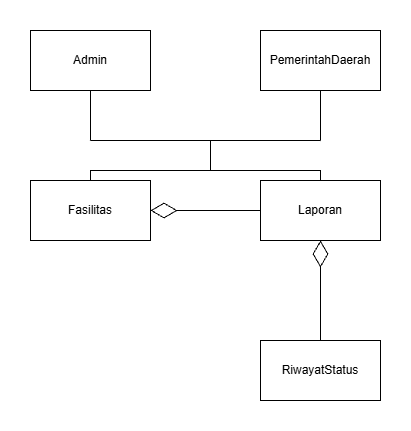

The diagram above was exported from draw.io. Its source (the exported page's mxGraphModel, read from the mxfile embedded in the PNG):
<mxGraphModel dx="1030" dy="670" grid="1" gridSize="10" guides="1" tooltips="1" connect="1" arrows="1" fold="1" page="1" pageScale="1" pageWidth="827" pageHeight="1169" math="0" shadow="0">
  <root>
    <mxCell id="0" />
    <mxCell id="1" parent="0" />
    <mxCell id="6wVL0Z_6bJkWZw-1-YLU-1" parent="1" style="rounded=0;whiteSpace=wrap;html=1;" value="Admin" vertex="1">
      <mxGeometry height="60" width="120" x="260" y="120" as="geometry" />
    </mxCell>
    <mxCell id="6wVL0Z_6bJkWZw-1-YLU-2" parent="1" style="rounded=0;whiteSpace=wrap;html=1;" value="PemerintahDaerah" vertex="1">
      <mxGeometry height="60" width="120" x="490" y="120" as="geometry" />
    </mxCell>
    <mxCell id="6wVL0Z_6bJkWZw-1-YLU-3" parent="1" style="rounded=0;whiteSpace=wrap;html=1;" value="Fasilitas" vertex="1">
      <mxGeometry height="60" width="120" x="260" y="270" as="geometry" />
    </mxCell>
    <mxCell id="6wVL0Z_6bJkWZw-1-YLU-4" parent="1" style="rounded=0;whiteSpace=wrap;html=1;" value="Laporan" vertex="1">
      <mxGeometry height="60" width="120" x="490" y="270" as="geometry" />
    </mxCell>
    <mxCell id="6wVL0Z_6bJkWZw-1-YLU-5" parent="1" style="rounded=0;whiteSpace=wrap;html=1;" value="RiwayatStatus" vertex="1">
      <mxGeometry height="60" width="120" x="490" y="430" as="geometry" />
    </mxCell>
    <mxCell id="6wVL0Z_6bJkWZw-1-YLU-13" edge="1" parent="1" style="endArrow=none;html=1;rounded=0;" target="6wVL0Z_6bJkWZw-1-YLU-1" value="">
      <mxGeometry height="50" relative="1" width="50" as="geometry">
        <mxPoint x="320" y="230" as="sourcePoint" />
        <mxPoint x="360" y="210" as="targetPoint" />
      </mxGeometry>
    </mxCell>
    <mxCell id="6wVL0Z_6bJkWZw-1-YLU-15" edge="1" parent="1" style="endArrow=none;html=1;rounded=0;entryX=0.5;entryY=1;entryDx=0;entryDy=0;" target="6wVL0Z_6bJkWZw-1-YLU-2" value="">
      <mxGeometry height="50" relative="1" width="50" as="geometry">
        <mxPoint x="550" y="230" as="sourcePoint" />
        <mxPoint x="440" y="320" as="targetPoint" />
      </mxGeometry>
    </mxCell>
    <mxCell id="6wVL0Z_6bJkWZw-1-YLU-16" edge="1" parent="1" style="endArrow=none;html=1;rounded=0;" value="">
      <mxGeometry height="50" relative="1" width="50" as="geometry">
        <mxPoint x="320" y="230" as="sourcePoint" />
        <mxPoint x="550" y="230" as="targetPoint" />
      </mxGeometry>
    </mxCell>
    <mxCell id="6wVL0Z_6bJkWZw-1-YLU-17" edge="1" parent="1" source="6wVL0Z_6bJkWZw-1-YLU-4" style="endArrow=diamondThin;endFill=0;endSize=24;html=1;rounded=0;entryX=1;entryY=0.5;entryDx=0;entryDy=0;exitX=0;exitY=0.5;exitDx=0;exitDy=0;" target="6wVL0Z_6bJkWZw-1-YLU-3" value="">
      <mxGeometry relative="1" width="160" as="geometry">
        <mxPoint x="330" y="360" as="sourcePoint" />
        <mxPoint x="490" y="360" as="targetPoint" />
      </mxGeometry>
    </mxCell>
    <mxCell id="6wVL0Z_6bJkWZw-1-YLU-18" edge="1" parent="1" source="6wVL0Z_6bJkWZw-1-YLU-5" style="endArrow=diamondThin;endFill=0;endSize=24;html=1;rounded=0;entryX=0.5;entryY=1;entryDx=0;entryDy=0;exitX=0.5;exitY=0;exitDx=0;exitDy=0;" target="6wVL0Z_6bJkWZw-1-YLU-4" value="">
      <mxGeometry relative="1" width="160" as="geometry">
        <mxPoint x="330" y="360" as="sourcePoint" />
        <mxPoint x="490" y="360" as="targetPoint" />
      </mxGeometry>
    </mxCell>
    <mxCell id="6wVL0Z_6bJkWZw-1-YLU-19" edge="1" parent="1" style="endArrow=none;html=1;rounded=0;" value="">
      <mxGeometry height="50" relative="1" width="50" as="geometry">
        <mxPoint x="440" y="260" as="sourcePoint" />
        <mxPoint x="440" y="230" as="targetPoint" />
      </mxGeometry>
    </mxCell>
    <mxCell id="6wVL0Z_6bJkWZw-1-YLU-20" edge="1" parent="1" source="6wVL0Z_6bJkWZw-1-YLU-3" style="endArrow=none;html=1;rounded=0;exitX=0.5;exitY=0;exitDx=0;exitDy=0;" value="">
      <mxGeometry height="50" relative="1" width="50" as="geometry">
        <Array as="points">
          <mxPoint x="320" y="260" />
        </Array>
        <mxPoint x="450" y="310" as="sourcePoint" />
        <mxPoint x="440" y="260" as="targetPoint" />
      </mxGeometry>
    </mxCell>
    <mxCell id="6wVL0Z_6bJkWZw-1-YLU-22" edge="1" parent="1" style="endArrow=none;html=1;rounded=0;entryX=0.5;entryY=0;entryDx=0;entryDy=0;" target="6wVL0Z_6bJkWZw-1-YLU-4" value="">
      <mxGeometry height="50" relative="1" width="50" as="geometry">
        <Array as="points">
          <mxPoint x="550" y="260" />
        </Array>
        <mxPoint x="440" y="260" as="sourcePoint" />
        <mxPoint x="500" y="260" as="targetPoint" />
      </mxGeometry>
    </mxCell>
  </root>
</mxGraphModel>